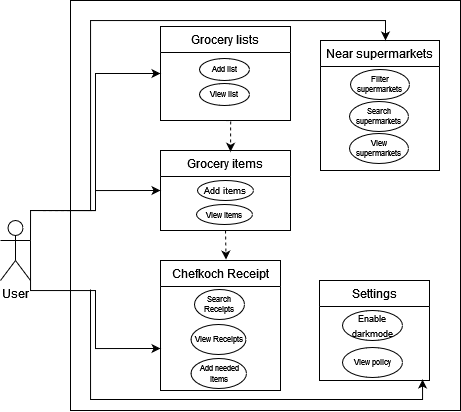

The diagram above was exported from draw.io. Its source (the exported page's mxGraphModel, read from the mxfile embedded in the PNG):
<mxGraphModel dx="989" dy="503" grid="1" gridSize="10" guides="1" tooltips="1" connect="1" arrows="1" fold="1" page="1" pageScale="1" pageWidth="850" pageHeight="1100" background="none" math="0" shadow="0">
  <root>
    <mxCell id="0" />
    <mxCell id="1" parent="0" />
    <mxCell id="XKrKCGr_ArVA-h8A1Se8-23" style="edgeStyle=orthogonalEdgeStyle;rounded=0;orthogonalLoop=1;jettySize=auto;html=1;entryX=0.25;entryY=1;entryDx=0;entryDy=0;dashed=1;" edge="1" parent="1" target="XKrKCGr_ArVA-h8A1Se8-22">
      <mxGeometry relative="1" as="geometry">
        <mxPoint x="50" y="480" as="sourcePoint" />
      </mxGeometry>
    </mxCell>
    <mxCell id="XKrKCGr_ArVA-h8A1Se8-1" value="&lt;div&gt;User&lt;/div&gt;&lt;div&gt;&lt;br&gt;&lt;/div&gt;" style="shape=umlActor;verticalLabelPosition=bottom;verticalAlign=top;html=1;" vertex="1" parent="1">
      <mxGeometry x="20" y="490" width="30" height="60" as="geometry" />
    </mxCell>
    <mxCell id="XKrKCGr_ArVA-h8A1Se8-2" value="" style="rounded=0;whiteSpace=wrap;html=1;" vertex="1" parent="1">
      <mxGeometry x="90" y="270" width="390" height="410" as="geometry" />
    </mxCell>
    <mxCell id="XKrKCGr_ArVA-h8A1Se8-35" style="edgeStyle=orthogonalEdgeStyle;rounded=0;orthogonalLoop=1;jettySize=auto;html=1;exitX=0.5;exitY=1;exitDx=0;exitDy=0;entryX=0.539;entryY=0.016;entryDx=0;entryDy=0;entryPerimeter=0;fontSize=8;dashed=1;" edge="1" parent="1" source="XKrKCGr_ArVA-h8A1Se8-4" target="XKrKCGr_ArVA-h8A1Se8-16">
      <mxGeometry relative="1" as="geometry" />
    </mxCell>
    <mxCell id="XKrKCGr_ArVA-h8A1Se8-4" value="Grocery lists" style="swimlane;fontStyle=0;childLayout=stackLayout;horizontal=1;startSize=26;fillColor=none;horizontalStack=0;resizeParent=1;resizeParentMax=0;resizeLast=0;collapsible=1;marginBottom=0;" vertex="1" parent="1">
      <mxGeometry x="180" y="296" width="130" height="94" as="geometry" />
    </mxCell>
    <mxCell id="XKrKCGr_ArVA-h8A1Se8-11" style="edgeStyle=orthogonalEdgeStyle;rounded=0;orthogonalLoop=1;jettySize=auto;html=1;entryX=0;entryY=0.5;entryDx=0;entryDy=0;" edge="1" parent="1" target="XKrKCGr_ArVA-h8A1Se8-4">
      <mxGeometry relative="1" as="geometry">
        <mxPoint x="50" y="480" as="sourcePoint" />
      </mxGeometry>
    </mxCell>
    <mxCell id="XKrKCGr_ArVA-h8A1Se8-12" value="Settings" style="swimlane;fontStyle=0;childLayout=stackLayout;horizontal=1;startSize=26;fillColor=none;horizontalStack=0;resizeParent=1;resizeParentMax=0;resizeLast=0;collapsible=1;marginBottom=0;" vertex="1" parent="1">
      <mxGeometry x="339" y="550" width="110" height="100" as="geometry" />
    </mxCell>
    <mxCell id="XKrKCGr_ArVA-h8A1Se8-13" value="Chefkoch Receipt" style="swimlane;fontStyle=0;childLayout=stackLayout;horizontal=1;startSize=26;fillColor=none;horizontalStack=0;resizeParent=1;resizeParentMax=0;resizeLast=0;collapsible=1;marginBottom=0;" vertex="1" parent="1">
      <mxGeometry x="180" y="530" width="120" height="130" as="geometry" />
    </mxCell>
    <mxCell id="XKrKCGr_ArVA-h8A1Se8-14" style="edgeStyle=orthogonalEdgeStyle;rounded=0;orthogonalLoop=1;jettySize=auto;html=1;" edge="1" parent="1">
      <mxGeometry relative="1" as="geometry">
        <mxPoint x="110" y="559" as="sourcePoint" />
        <mxPoint x="442" y="649" as="targetPoint" />
        <Array as="points">
          <mxPoint x="110" y="669" />
          <mxPoint x="442" y="669" />
          <mxPoint x="442" y="649" />
        </Array>
      </mxGeometry>
    </mxCell>
    <mxCell id="XKrKCGr_ArVA-h8A1Se8-15" style="edgeStyle=orthogonalEdgeStyle;rounded=0;orthogonalLoop=1;jettySize=auto;html=1;exitX=1;exitY=0.3333333333333333;exitDx=0;exitDy=0;exitPerimeter=0;" edge="1" parent="1" source="XKrKCGr_ArVA-h8A1Se8-1">
      <mxGeometry relative="1" as="geometry">
        <mxPoint x="180" y="618" as="targetPoint" />
        <Array as="points">
          <mxPoint x="50" y="560" />
          <mxPoint x="115" y="560" />
          <mxPoint x="115" y="618" />
        </Array>
      </mxGeometry>
    </mxCell>
    <mxCell id="XKrKCGr_ArVA-h8A1Se8-43" style="edgeStyle=orthogonalEdgeStyle;rounded=0;orthogonalLoop=1;jettySize=auto;html=1;exitX=0.5;exitY=1;exitDx=0;exitDy=0;entryX=0.546;entryY=-0.007;entryDx=0;entryDy=0;entryPerimeter=0;dashed=1;fontSize=8;" edge="1" parent="1" source="XKrKCGr_ArVA-h8A1Se8-16" target="XKrKCGr_ArVA-h8A1Se8-13">
      <mxGeometry relative="1" as="geometry" />
    </mxCell>
    <mxCell id="XKrKCGr_ArVA-h8A1Se8-16" value="Grocery items" style="swimlane;fontStyle=0;childLayout=stackLayout;horizontal=1;startSize=26;fillColor=none;horizontalStack=0;resizeParent=1;resizeParentMax=0;resizeLast=0;collapsible=1;marginBottom=0;" vertex="1" parent="1">
      <mxGeometry x="180" y="420" width="130" height="80" as="geometry" />
    </mxCell>
    <mxCell id="XKrKCGr_ArVA-h8A1Se8-17" style="edgeStyle=orthogonalEdgeStyle;rounded=0;orthogonalLoop=1;jettySize=auto;html=1;exitX=1;exitY=0.3333333333333333;exitDx=0;exitDy=0;exitPerimeter=0;entryX=0;entryY=0.5;entryDx=0;entryDy=0;" edge="1" parent="1" source="XKrKCGr_ArVA-h8A1Se8-1" target="XKrKCGr_ArVA-h8A1Se8-16">
      <mxGeometry relative="1" as="geometry">
        <Array as="points">
          <mxPoint x="50" y="480" />
          <mxPoint x="115" y="480" />
          <mxPoint x="115" y="460" />
        </Array>
      </mxGeometry>
    </mxCell>
    <mxCell id="XKrKCGr_ArVA-h8A1Se8-22" value="Near supermarkets" style="swimlane;fontStyle=0;childLayout=stackLayout;horizontal=1;startSize=26;fillColor=none;horizontalStack=0;resizeParent=1;resizeParentMax=0;resizeLast=0;collapsible=1;marginBottom=0;" vertex="1" parent="1">
      <mxGeometry x="340" y="310" width="119" height="130" as="geometry" />
    </mxCell>
    <mxCell id="XKrKCGr_ArVA-h8A1Se8-24" style="edgeStyle=orthogonalEdgeStyle;rounded=0;orthogonalLoop=1;jettySize=auto;html=1;" edge="1" parent="1">
      <mxGeometry relative="1" as="geometry">
        <mxPoint x="50" y="480" as="sourcePoint" />
        <mxPoint x="405" y="310" as="targetPoint" />
        <Array as="points">
          <mxPoint x="110" y="480" />
          <mxPoint x="110" y="290" />
          <mxPoint x="405" y="290" />
        </Array>
      </mxGeometry>
    </mxCell>
    <mxCell id="XKrKCGr_ArVA-h8A1Se8-26" value="&lt;font style=&quot;font-size: 9px&quot;&gt;Enable darkmode&lt;/font&gt;" style="ellipse;whiteSpace=wrap;html=1;" vertex="1" parent="1">
      <mxGeometry x="362" y="580" width="60" height="30" as="geometry" />
    </mxCell>
    <mxCell id="XKrKCGr_ArVA-h8A1Se8-27" value="View policy" style="ellipse;whiteSpace=wrap;html=1;fontSize=8;" vertex="1" parent="1">
      <mxGeometry x="362" y="617" width="60" height="30" as="geometry" />
    </mxCell>
    <mxCell id="XKrKCGr_ArVA-h8A1Se8-28" value="&lt;font style=&quot;font-size: 8px&quot;&gt;View items&lt;/font&gt;" style="ellipse;whiteSpace=wrap;html=1;fontSize=9;" vertex="1" parent="1">
      <mxGeometry x="216" y="474" width="56" height="20" as="geometry" />
    </mxCell>
    <mxCell id="XKrKCGr_ArVA-h8A1Se8-29" value="&lt;font style=&quot;font-size: 8px&quot;&gt;Add needed items&lt;/font&gt;" style="ellipse;whiteSpace=wrap;html=1;fontSize=9;" vertex="1" parent="1">
      <mxGeometry x="210.5" y="628" width="55.5" height="30" as="geometry" />
    </mxCell>
    <mxCell id="XKrKCGr_ArVA-h8A1Se8-30" value="Search Receipts" style="ellipse;whiteSpace=wrap;html=1;fontSize=8;" vertex="1" parent="1">
      <mxGeometry x="214" y="559" width="50" height="30" as="geometry" />
    </mxCell>
    <mxCell id="XKrKCGr_ArVA-h8A1Se8-31" value="&lt;div&gt;View Receipts&lt;/div&gt;" style="ellipse;whiteSpace=wrap;html=1;fontSize=8;" vertex="1" parent="1">
      <mxGeometry x="210.5" y="594" width="55" height="30" as="geometry" />
    </mxCell>
    <mxCell id="XKrKCGr_ArVA-h8A1Se8-36" value="Filter supermarkets" style="ellipse;whiteSpace=wrap;html=1;fontSize=8;" vertex="1" parent="1">
      <mxGeometry x="370" y="339" width="59" height="30" as="geometry" />
    </mxCell>
    <mxCell id="XKrKCGr_ArVA-h8A1Se8-37" value="Search supermarkets" style="ellipse;whiteSpace=wrap;html=1;fontSize=8;" vertex="1" parent="1">
      <mxGeometry x="369" y="371" width="59" height="30" as="geometry" />
    </mxCell>
    <mxCell id="XKrKCGr_ArVA-h8A1Se8-38" value="View supermarkets" style="ellipse;whiteSpace=wrap;html=1;fontSize=8;" vertex="1" parent="1">
      <mxGeometry x="369" y="403" width="59" height="30" as="geometry" />
    </mxCell>
    <mxCell id="XKrKCGr_ArVA-h8A1Se8-39" value="Add list" style="ellipse;whiteSpace=wrap;html=1;fontSize=8;" vertex="1" parent="1">
      <mxGeometry x="219" y="328" width="50" height="22" as="geometry" />
    </mxCell>
    <mxCell id="XKrKCGr_ArVA-h8A1Se8-40" value="View list" style="ellipse;whiteSpace=wrap;html=1;fontSize=8;" vertex="1" parent="1">
      <mxGeometry x="219" y="353" width="50" height="22" as="geometry" />
    </mxCell>
    <mxCell id="XKrKCGr_ArVA-h8A1Se8-42" value="Add items" style="ellipse;whiteSpace=wrap;html=1;fontSize=9;" vertex="1" parent="1">
      <mxGeometry x="217" y="450" width="56" height="20" as="geometry" />
    </mxCell>
  </root>
</mxGraphModel>